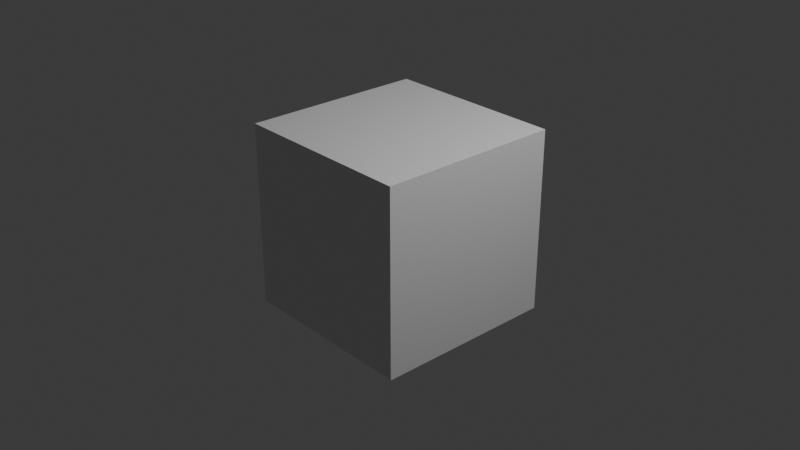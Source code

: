 # Source: animation.blend  (saved by Blender 4.4.30; exported with 4.5.12 LTS)
import bpy
from mathutils import Matrix  # noqa: F401  (used for matrix-valued properties, if any)

bpy.ops.wm.read_factory_settings(use_empty=True)
scene = bpy.context.scene
scene.name = 'Scene'

# ---- collections
col_collection = bpy.data.collections.new('Collection'); scene.collection.children.link(col_collection)

# ---- materials (node trees are filled in below, after node groups)
mat_material = bpy.data.materials.new('Material')
mat_material.alpha_threshold = 0.0
mat_material.roughness = 0.5
mat_material.line_color = (0.0, 0.0, 0.0, 1.0)

# ---- material node trees
mat_material.use_nodes = True; mat_material.node_tree.nodes.clear()
_N = mat_material.node_tree.nodes; _L = mat_material.node_tree.links
n0 = _N.new('ShaderNodeOutputMaterial'); n0.name = 'Material Output'; n0.location = (300, 300)
n1 = _N.new('ShaderNodeBsdfPrincipled'); n1.name = 'Principled BSDF'; n1.location = (10, 300)
n1.inputs[3].default_value = 1.45
_L.new(n1.outputs[0], n0.inputs[0])
n0.is_active_output = True

# ---- world
world_world = bpy.data.worlds.new('World'); scene.world = world_world
world_world.use_nodes = True; world_world.node_tree.nodes.clear()
_N = world_world.node_tree.nodes; _L = world_world.node_tree.links
n0 = _N.new('ShaderNodeOutputWorld'); n0.name = 'World Output'; n0.location = (300, 300)
n1 = _N.new('ShaderNodeBackground'); n1.name = 'Background'; n1.location = (10, 300)
n1.inputs[0].default_value = (0.05088, 0.05088, 0.05088, 1.0)
_L.new(n1.outputs[0], n0.inputs[0])
n0.is_active_output = True
world_world.color = (0.05088, 0.05088, 0.05088)
world_world.sun_shadow_jitter_overblur = 0.0

# ---- cameras
cam_camera = bpy.data.cameras.new('Camera')
cam_camera.clip_end = 100.0
cam_camera.ortho_scale = 7.314

# ---- lights
light_light = bpy.data.lights.new('Light', 'POINT')
light_light.energy = 1000.0
light_light.shadow_soft_size = 0.1

# ---- meshes
me_cube = bpy.data.meshes.new('Cube')
me_cube.from_pydata([(1.0, 1.0, 1.0), (1.0, 1.0, -1.0), (1.0, -1.0, 1.0), (1.0, -1.0, -1.0), (-1.0, 1.0, 1.0), (-1.0, 1.0, -1.0), (-1.0, -1.0, 1.0), (-1.0, -1.0, -1.0)], [], [(0, 4, 6, 2), (3, 2, 6, 7), (7, 6, 4, 5), (5, 1, 3, 7), (1, 0, 2, 3), (5, 4, 0, 1)])
_uv = me_cube.uv_layers.new(name='UVMap')
_uv.uv.foreach_set('vector', [0.625, 0.5, 0.875, 0.5, 0.875, 0.75, 0.625, 0.75, 0.375, 0.75, 0.625, 0.75, 0.625, 1.0, 0.375, 1.0, 0.375, 0.0, 0.625, 0.0, 0.625, 0.25, 0.375, 0.25, 0.125, 0.5, 0.375, 0.5, 0.375, 0.75, 0.125, 0.75, 0.375, 0.5, 0.625, 0.5, 0.625, 0.75, 0.375, 0.75, 0.375, 0.25, 0.625, 0.25, 0.625, 0.5, 0.375, 0.5])
me_cube.materials.append(mat_material)
me_cube.use_mirror_vertex_groups = False
me_cube.update()

# ---- objects
ob_cube = bpy.data.objects.new('Cube', me_cube)
ob_light = bpy.data.objects.new('Light', light_light)
ob_camera = bpy.data.objects.new('Camera', cam_camera)

# ---- transforms, parenting, visibility, modifiers, constraints
ob_cube.location = (0.0, 0.0, 0.0)
ob_cube.rotation_euler = (0.0, 0.0, 3.116)
ob_cube.lock_rotations_4d = False
ob_cube.empty_display_type = 'ARROWS'
ob_cube.lineart.crease_threshold = 0.0
ob_light.location = (4.076, 1.005, 5.904)
ob_light.rotation_euler = (0.6503, 0.05522, 1.866)
ob_light.lock_rotations_4d = False
ob_light.empty_display_type = 'ARROWS'
ob_light.color = (0.0, 0.0, 0.0, 0.0)
ob_light.lineart.crease_threshold = 0.0
ob_camera.location = (7.359, -6.926, 4.958)
ob_camera.rotation_euler = (1.109, 0.0, 0.8149)
ob_camera.lock_rotations_4d = False
ob_camera.empty_display_type = 'ARROWS'
ob_camera.color = (0.0, 0.0, 0.0, 0.0)
ob_camera.display_type = 'WIRE'
ob_camera.lineart.crease_threshold = 0.0

# ---- collection membership
col_collection.objects.link(ob_cube)
col_collection.objects.link(ob_light)
col_collection.objects.link(ob_camera)

# ---- scene / render settings (as saved in the file)
scene.camera = ob_camera
scene.frame_start = 1; scene.frame_end = 250; scene.frame_set(124)
scene.render.engine = 'BLENDER_EEVEE_NEXT'
bpy.context.view_layer.update()
